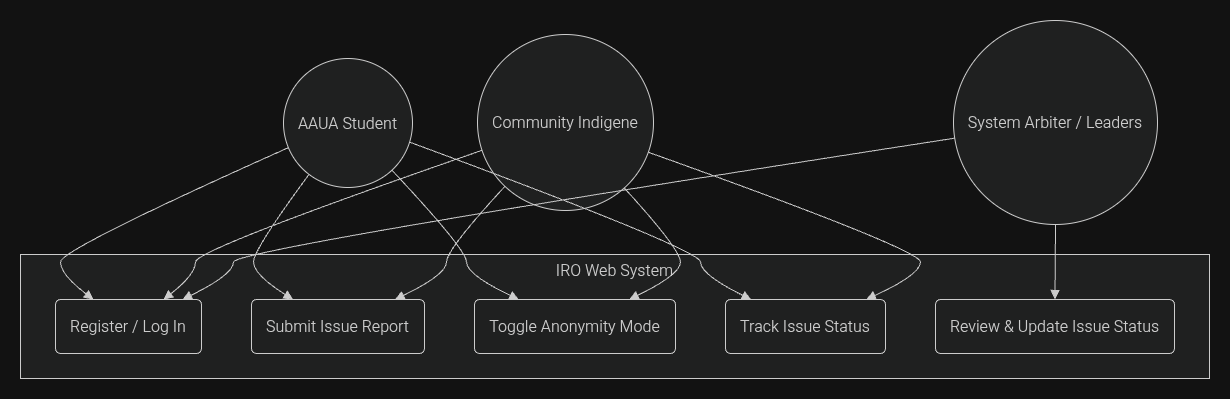

The diagram above was exported from draw.io. Its source (the exported page's mxGraphModel, read from the mxfile embedded in the PNG):
<mxGraphModel dx="720" dy="1278" grid="1" gridSize="10" guides="1" tooltips="1" connect="1" arrows="1" fold="1" page="1" pageScale="1" pageWidth="850" pageHeight="1100" math="0" shadow="0">
  <root>
    <mxCell id="0" />
    <mxCell id="1" parent="0" />
    <UserObject label="" mermaidData="{&#10;  &quot;data&quot;: &quot;graph TD\n    %% Actors\n    Student((AAUA Student))\n    Indigene((Community Indigene))\n    Arbiter((System Arbiter / Leaders))\n\n    subgraph IRO Web System\n        UC1(Register / Log In)\n        UC2(Submit Issue Report)\n        UC3(Toggle Anonymity Mode)\n        UC4(Track Issue Status)\n        UC5(Review &amp; Update Issue Status)\n    end\n\n    %% Student Interactions\n    Student --&gt; UC1\n    Student --&gt; UC2\n    Student --&gt; UC3\n    Student --&gt; UC4\n\n    %% Indigene Interactions\n    Indigene --&gt; UC1\n    Indigene --&gt; UC2\n    Indigene --&gt; UC3\n    Indigene --&gt; UC4\n\n    %% Arbiter Interactions\n    Arbiter --&gt; UC1\n    Arbiter --&gt; UC5\n&quot;,&#10;  &quot;config&quot;: null&#10;}" id="VpHw29wsMiJP2A9IcAOk-31">
      <mxCell connectable="0" parent="1" style="group;transparentBounds=1;editIcon=1;lockedGroup=0;groupPadding=20;" vertex="1">
        <mxGeometry as="geometry" />
      </mxCell>
    </UserObject>
    <UserObject label="IRO Web System" mermaidId="n:IRO Web System" mermaidBaseStyle="html=1;whiteSpace=wrap;strokeWidth=1;verticalAlign=top;fillColor=light-dark(#ffffde,#1f2020);strokeColor=light-dark(#aaaa33,#cccccc);fontColor=light-dark(#333333,#cccccc);fontFamily=Trebuchet MS,Verdana,Arial,sans-serif;fontSize=16;" mermaidBaseValue="IRO Web System" id="VpHw29wsMiJP2A9IcAOk-32">
      <mxCell parent="VpHw29wsMiJP2A9IcAOk-31" style="html=1;whiteSpace=wrap;strokeWidth=1;verticalAlign=top;fillColor=light-dark(#ffffde,#1f2020);strokeColor=light-dark(#aaaa33,#cccccc);fontColor=light-dark(#333333,#cccccc);fontFamily=Trebuchet MS,Verdana,Arial,sans-serif;fontSize=16;" vertex="1">
        <mxGeometry height="124" width="1189" x="40" y="274" as="geometry" />
      </mxCell>
    </UserObject>
    <UserObject label="Register / Log In" mermaidId="n:UC1" mermaidBaseStyle="rounded=1;absoluteArcSize=1;arcSize=10;html=1;whiteSpace=wrap;strokeWidth=1;fillColor=light-dark(#ECECFF,#1f2020);strokeColor=light-dark(#9370DB,#cccccc);fontColor=light-dark(#333333,#cccccc);fontFamily=Trebuchet MS,Verdana,Arial,sans-serif;fontSize=16;" mermaidBaseValue="Register / Log In" id="VpHw29wsMiJP2A9IcAOk-33">
      <mxCell parent="VpHw29wsMiJP2A9IcAOk-32" style="rounded=1;absoluteArcSize=1;arcSize=10;html=1;whiteSpace=wrap;strokeWidth=1;fillColor=light-dark(#ECECFF,#1f2020);strokeColor=light-dark(#9370DB,#cccccc);fontColor=light-dark(#333333,#cccccc);fontFamily=Trebuchet MS,Verdana,Arial,sans-serif;fontSize=16;" vertex="1">
        <mxGeometry height="54" width="146" x="35" y="45" as="geometry" />
      </mxCell>
    </UserObject>
    <UserObject label="Submit Issue Report" mermaidId="n:UC2" mermaidBaseStyle="rounded=1;absoluteArcSize=1;arcSize=10;html=1;whiteSpace=wrap;strokeWidth=1;fillColor=light-dark(#ECECFF,#1f2020);strokeColor=light-dark(#9370DB,#cccccc);fontColor=light-dark(#333333,#cccccc);fontFamily=Trebuchet MS,Verdana,Arial,sans-serif;fontSize=16;" mermaidBaseValue="Submit Issue Report" id="VpHw29wsMiJP2A9IcAOk-34">
      <mxCell parent="VpHw29wsMiJP2A9IcAOk-32" style="rounded=1;absoluteArcSize=1;arcSize=10;html=1;whiteSpace=wrap;strokeWidth=1;fillColor=light-dark(#ECECFF,#1f2020);strokeColor=light-dark(#9370DB,#cccccc);fontColor=light-dark(#333333,#cccccc);fontFamily=Trebuchet MS,Verdana,Arial,sans-serif;fontSize=16;" vertex="1">
        <mxGeometry height="54" width="173" x="231" y="45" as="geometry" />
      </mxCell>
    </UserObject>
    <UserObject label="Toggle Anonymity Mode" mermaidId="n:UC3" mermaidBaseStyle="rounded=1;absoluteArcSize=1;arcSize=10;html=1;whiteSpace=wrap;strokeWidth=1;fillColor=light-dark(#ECECFF,#1f2020);strokeColor=light-dark(#9370DB,#cccccc);fontColor=light-dark(#333333,#cccccc);fontFamily=Trebuchet MS,Verdana,Arial,sans-serif;fontSize=16;" mermaidBaseValue="Toggle Anonymity Mode" id="VpHw29wsMiJP2A9IcAOk-35">
      <mxCell parent="VpHw29wsMiJP2A9IcAOk-32" style="rounded=1;absoluteArcSize=1;arcSize=10;html=1;whiteSpace=wrap;strokeWidth=1;fillColor=light-dark(#ECECFF,#1f2020);strokeColor=light-dark(#9370DB,#cccccc);fontColor=light-dark(#333333,#cccccc);fontFamily=Trebuchet MS,Verdana,Arial,sans-serif;fontSize=16;" vertex="1">
        <mxGeometry height="54" width="201" x="454" y="45" as="geometry" />
      </mxCell>
    </UserObject>
    <UserObject label="Track Issue Status" mermaidId="n:UC4" mermaidBaseStyle="rounded=1;absoluteArcSize=1;arcSize=10;html=1;whiteSpace=wrap;strokeWidth=1;fillColor=light-dark(#ECECFF,#1f2020);strokeColor=light-dark(#9370DB,#cccccc);fontColor=light-dark(#333333,#cccccc);fontFamily=Trebuchet MS,Verdana,Arial,sans-serif;fontSize=16;" mermaidBaseValue="Track Issue Status" id="VpHw29wsMiJP2A9IcAOk-36">
      <mxCell parent="VpHw29wsMiJP2A9IcAOk-32" style="rounded=1;absoluteArcSize=1;arcSize=10;html=1;whiteSpace=wrap;strokeWidth=1;fillColor=light-dark(#ECECFF,#1f2020);strokeColor=light-dark(#9370DB,#cccccc);fontColor=light-dark(#333333,#cccccc);fontFamily=Trebuchet MS,Verdana,Arial,sans-serif;fontSize=16;" vertex="1">
        <mxGeometry height="54" width="160" x="705" y="45" as="geometry" />
      </mxCell>
    </UserObject>
    <UserObject label="Review &amp; Update Issue Status" mermaidId="n:UC5" mermaidBaseStyle="rounded=1;absoluteArcSize=1;arcSize=10;html=1;whiteSpace=wrap;strokeWidth=1;fillColor=light-dark(#ECECFF,#1f2020);strokeColor=light-dark(#9370DB,#cccccc);fontColor=light-dark(#333333,#cccccc);fontFamily=Trebuchet MS,Verdana,Arial,sans-serif;fontSize=16;" mermaidBaseValue="Review &amp; Update Issue Status" id="VpHw29wsMiJP2A9IcAOk-37">
      <mxCell parent="VpHw29wsMiJP2A9IcAOk-32" style="rounded=1;absoluteArcSize=1;arcSize=10;html=1;whiteSpace=wrap;strokeWidth=1;fillColor=light-dark(#ECECFF,#1f2020);strokeColor=light-dark(#9370DB,#cccccc);fontColor=light-dark(#333333,#cccccc);fontFamily=Trebuchet MS,Verdana,Arial,sans-serif;fontSize=16;" vertex="1">
        <mxGeometry height="54" width="239" x="915" y="45" as="geometry" />
      </mxCell>
    </UserObject>
    <UserObject label="AAUA Student" mermaidId="n:Student" mermaidBaseStyle="ellipse;html=1;aspect=fixed;strokeWidth=1;whiteSpace=wrap;fillColor=light-dark(#ECECFF,#1f2020);strokeColor=light-dark(#9370DB,#cccccc);fontColor=light-dark(#333333,#cccccc);fontFamily=Trebuchet MS,Verdana,Arial,sans-serif;fontSize=16;" mermaidBaseValue="AAUA Student" id="VpHw29wsMiJP2A9IcAOk-38">
      <mxCell parent="VpHw29wsMiJP2A9IcAOk-31" style="ellipse;html=1;aspect=fixed;strokeWidth=1;whiteSpace=wrap;fillColor=light-dark(#ECECFF,#1f2020);strokeColor=light-dark(#9370DB,#cccccc);fontColor=light-dark(#333333,#cccccc);fontFamily=Trebuchet MS,Verdana,Arial,sans-serif;fontSize=16;" vertex="1">
        <mxGeometry height="129" width="129" x="303" y="78" as="geometry" />
      </mxCell>
    </UserObject>
    <UserObject label="Community Indigene" mermaidId="n:Indigene" mermaidBaseStyle="ellipse;html=1;aspect=fixed;strokeWidth=1;whiteSpace=wrap;fillColor=light-dark(#ECECFF,#1f2020);strokeColor=light-dark(#9370DB,#cccccc);fontColor=light-dark(#333333,#cccccc);fontFamily=Trebuchet MS,Verdana,Arial,sans-serif;fontSize=16;" mermaidBaseValue="Community Indigene" id="VpHw29wsMiJP2A9IcAOk-39">
      <mxCell parent="VpHw29wsMiJP2A9IcAOk-31" style="ellipse;html=1;aspect=fixed;strokeWidth=1;whiteSpace=wrap;fillColor=light-dark(#ECECFF,#1f2020);strokeColor=light-dark(#9370DB,#cccccc);fontColor=light-dark(#333333,#cccccc);fontFamily=Trebuchet MS,Verdana,Arial,sans-serif;fontSize=16;" vertex="1">
        <mxGeometry height="176" width="176" x="497" y="54" as="geometry" />
      </mxCell>
    </UserObject>
    <UserObject label="System Arbiter / Leaders" mermaidId="n:Arbiter" mermaidBaseStyle="ellipse;html=1;aspect=fixed;strokeWidth=1;whiteSpace=wrap;fillColor=light-dark(#ECECFF,#1f2020);strokeColor=light-dark(#9370DB,#cccccc);fontColor=light-dark(#333333,#cccccc);fontFamily=Trebuchet MS,Verdana,Arial,sans-serif;fontSize=16;" mermaidBaseValue="System Arbiter / Leaders" id="VpHw29wsMiJP2A9IcAOk-40">
      <mxCell parent="VpHw29wsMiJP2A9IcAOk-31" style="ellipse;html=1;aspect=fixed;strokeWidth=1;whiteSpace=wrap;fillColor=light-dark(#ECECFF,#1f2020);strokeColor=light-dark(#9370DB,#cccccc);fontColor=light-dark(#333333,#cccccc);fontFamily=Trebuchet MS,Verdana,Arial,sans-serif;fontSize=16;" vertex="1">
        <mxGeometry height="204" width="204" x="973" y="40" as="geometry" />
      </mxCell>
    </UserObject>
    <UserObject label="" mermaidId="e:Student-&gt;UC1#0" mermaidBaseStyle="curved=1;startArrow=none;endArrow=block;endSize=7;strokeColor=light-dark(#333333,#cccccc);exitX=0;exitY=0.71;entryX=0.26;entryY=0;" mermaidBaseValue="" id="VpHw29wsMiJP2A9IcAOk-41">
      <mxCell edge="1" parent="VpHw29wsMiJP2A9IcAOk-31" source="VpHw29wsMiJP2A9IcAOk-38" style="curved=1;startArrow=none;endArrow=block;endSize=7;strokeColor=light-dark(#333333,#cccccc);exitX=0;exitY=0.71;entryX=0.26;entryY=0;rounded=0;fontSize=12;" target="VpHw29wsMiJP2A9IcAOk-33">
        <mxGeometry relative="1" as="geometry">
          <Array as="points">
            <mxPoint x="80" y="269" />
            <mxPoint x="80" y="294" />
          </Array>
        </mxGeometry>
      </mxCell>
    </UserObject>
    <UserObject label="" mermaidId="e:Student-&gt;UC2#0" mermaidBaseStyle="curved=1;startArrow=none;endArrow=block;endSize=7;strokeColor=light-dark(#333333,#cccccc);exitX=0.12;exitY=1;entryX=0.24;entryY=0;" mermaidBaseValue="" id="VpHw29wsMiJP2A9IcAOk-42">
      <mxCell edge="1" parent="VpHw29wsMiJP2A9IcAOk-31" source="VpHw29wsMiJP2A9IcAOk-38" style="curved=1;startArrow=none;endArrow=block;endSize=7;strokeColor=light-dark(#333333,#cccccc);exitX=0.12;exitY=1;entryX=0.24;entryY=0;rounded=0;fontSize=12;" target="VpHw29wsMiJP2A9IcAOk-34">
        <mxGeometry relative="1" as="geometry">
          <Array as="points">
            <mxPoint x="273" y="269" />
            <mxPoint x="273" y="294" />
          </Array>
        </mxGeometry>
      </mxCell>
    </UserObject>
    <UserObject label="" mermaidId="e:Student-&gt;UC3#0" mermaidBaseStyle="curved=1;startArrow=none;endArrow=block;endSize=7;strokeColor=light-dark(#333333,#cccccc);exitX=0.97;exitY=1;entryX=0.22;entryY=0;" mermaidBaseValue="" id="VpHw29wsMiJP2A9IcAOk-43">
      <mxCell edge="1" parent="VpHw29wsMiJP2A9IcAOk-31" source="VpHw29wsMiJP2A9IcAOk-38" style="curved=1;startArrow=none;endArrow=block;endSize=7;strokeColor=light-dark(#333333,#cccccc);exitX=0.97;exitY=1;entryX=0.22;entryY=0;rounded=0;fontSize=12;" target="VpHw29wsMiJP2A9IcAOk-35">
        <mxGeometry relative="1" as="geometry">
          <Array as="points">
            <mxPoint x="486" y="269" />
            <mxPoint x="486" y="294" />
          </Array>
        </mxGeometry>
      </mxCell>
    </UserObject>
    <UserObject label="" mermaidId="e:Student-&gt;UC4#0" mermaidBaseStyle="curved=1;startArrow=none;endArrow=block;endSize=7;strokeColor=light-dark(#333333,#cccccc);exitX=1;exitY=0.67;entryX=0.16;entryY=0;" mermaidBaseValue="" id="VpHw29wsMiJP2A9IcAOk-44">
      <mxCell edge="1" parent="VpHw29wsMiJP2A9IcAOk-31" source="VpHw29wsMiJP2A9IcAOk-38" style="curved=1;startArrow=none;endArrow=block;endSize=7;strokeColor=light-dark(#333333,#cccccc);exitX=1;exitY=0.67;entryX=0.16;entryY=0;rounded=0;fontSize=12;" target="VpHw29wsMiJP2A9IcAOk-36">
        <mxGeometry relative="1" as="geometry">
          <Array as="points">
            <mxPoint x="720" y="269" />
            <mxPoint x="720" y="294" />
          </Array>
        </mxGeometry>
      </mxCell>
    </UserObject>
    <UserObject label="" mermaidId="e:Indigene-&gt;UC1#0" mermaidBaseStyle="curved=1;startArrow=none;endArrow=block;endSize=7;strokeColor=light-dark(#333333,#cccccc);exitX=0;exitY=0.67;entryX=0.74;entryY=0;" mermaidBaseValue="" id="VpHw29wsMiJP2A9IcAOk-45">
      <mxCell edge="1" parent="VpHw29wsMiJP2A9IcAOk-31" source="VpHw29wsMiJP2A9IcAOk-39" style="curved=1;startArrow=none;endArrow=block;endSize=7;strokeColor=light-dark(#333333,#cccccc);exitX=0;exitY=0.67;entryX=0.74;entryY=0;rounded=0;fontSize=12;" target="VpHw29wsMiJP2A9IcAOk-33">
        <mxGeometry relative="1" as="geometry">
          <Array as="points">
            <mxPoint x="215" y="269" />
            <mxPoint x="215" y="294" />
          </Array>
        </mxGeometry>
      </mxCell>
    </UserObject>
    <UserObject label="" mermaidId="e:Indigene-&gt;UC2#0" mermaidBaseStyle="curved=1;startArrow=none;endArrow=block;endSize=7;strokeColor=light-dark(#333333,#cccccc);exitX=0.03;exitY=1;entryX=0.83;entryY=0;" mermaidBaseValue="" id="VpHw29wsMiJP2A9IcAOk-46">
      <mxCell edge="1" parent="VpHw29wsMiJP2A9IcAOk-31" source="VpHw29wsMiJP2A9IcAOk-39" style="curved=1;startArrow=none;endArrow=block;endSize=7;strokeColor=light-dark(#333333,#cccccc);exitX=0.03;exitY=1;entryX=0.83;entryY=0;rounded=0;fontSize=12;" target="VpHw29wsMiJP2A9IcAOk-34">
        <mxGeometry relative="1" as="geometry">
          <Array as="points">
            <mxPoint x="466" y="269" />
            <mxPoint x="466" y="294" />
          </Array>
        </mxGeometry>
      </mxCell>
    </UserObject>
    <UserObject label="" mermaidId="e:Indigene-&gt;UC3#0" mermaidBaseStyle="curved=1;startArrow=none;endArrow=block;endSize=7;strokeColor=light-dark(#333333,#cccccc);exitX=0.95;exitY=1;entryX=0.77;entryY=0;" mermaidBaseValue="" id="VpHw29wsMiJP2A9IcAOk-47">
      <mxCell edge="1" parent="VpHw29wsMiJP2A9IcAOk-31" source="VpHw29wsMiJP2A9IcAOk-39" style="curved=1;startArrow=none;endArrow=block;endSize=7;strokeColor=light-dark(#333333,#cccccc);exitX=0.95;exitY=1;entryX=0.77;entryY=0;rounded=0;fontSize=12;" target="VpHw29wsMiJP2A9IcAOk-35">
        <mxGeometry relative="1" as="geometry">
          <Array as="points">
            <mxPoint x="700" y="269" />
            <mxPoint x="700" y="294" />
          </Array>
        </mxGeometry>
      </mxCell>
    </UserObject>
    <UserObject label="" mermaidId="e:Indigene-&gt;UC4#0" mermaidBaseStyle="curved=1;startArrow=none;endArrow=block;endSize=7;strokeColor=light-dark(#333333,#cccccc);exitX=1;exitY=0.68;entryX=0.88;entryY=0;" mermaidBaseValue="" id="VpHw29wsMiJP2A9IcAOk-48">
      <mxCell edge="1" parent="VpHw29wsMiJP2A9IcAOk-31" source="VpHw29wsMiJP2A9IcAOk-39" style="curved=1;startArrow=none;endArrow=block;endSize=7;strokeColor=light-dark(#333333,#cccccc);exitX=1;exitY=0.68;entryX=0.88;entryY=0;rounded=0;fontSize=12;" target="VpHw29wsMiJP2A9IcAOk-36">
        <mxGeometry relative="1" as="geometry">
          <Array as="points">
            <mxPoint x="940" y="269" />
            <mxPoint x="940" y="294" />
          </Array>
        </mxGeometry>
      </mxCell>
    </UserObject>
    <UserObject label="" mermaidId="e:Arbiter-&gt;UC1#0" mermaidBaseStyle="curved=1;startArrow=none;endArrow=block;endSize=7;strokeColor=light-dark(#333333,#cccccc);exitX=0;exitY=0.58;entryX=0.87;entryY=0;" mermaidBaseValue="" id="VpHw29wsMiJP2A9IcAOk-49">
      <mxCell edge="1" parent="VpHw29wsMiJP2A9IcAOk-31" source="VpHw29wsMiJP2A9IcAOk-40" style="curved=1;startArrow=none;endArrow=block;endSize=7;strokeColor=light-dark(#333333,#cccccc);exitX=0;exitY=0.58;entryX=0.87;entryY=0;rounded=0;fontSize=12;" target="VpHw29wsMiJP2A9IcAOk-33">
        <mxGeometry relative="1" as="geometry">
          <Array as="points">
            <mxPoint x="253" y="269" />
            <mxPoint x="253" y="294" />
          </Array>
        </mxGeometry>
      </mxCell>
    </UserObject>
    <UserObject label="" mermaidId="e:Arbiter-&gt;UC5#0" mermaidBaseStyle="curved=1;startArrow=none;endArrow=block;endSize=7;strokeColor=light-dark(#333333,#cccccc);exitX=0.5;exitY=1;entryX=0.5;entryY=0;" mermaidBaseValue="" id="VpHw29wsMiJP2A9IcAOk-50">
      <mxCell edge="1" parent="VpHw29wsMiJP2A9IcAOk-31" source="VpHw29wsMiJP2A9IcAOk-40" style="curved=1;startArrow=none;endArrow=block;endSize=7;strokeColor=light-dark(#333333,#cccccc);exitX=0.5;exitY=1;entryX=0.5;entryY=0;rounded=0;fontSize=12;" target="VpHw29wsMiJP2A9IcAOk-37">
        <mxGeometry relative="1" as="geometry">
          <Array as="points" />
        </mxGeometry>
      </mxCell>
    </UserObject>
  </root>
</mxGraphModel>